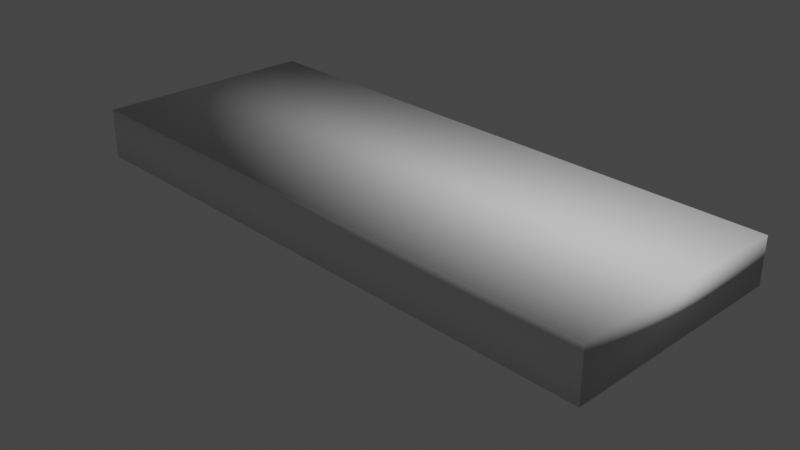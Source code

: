 # Source: V2_Nougat_Blender_3D_Design_Elyes-KHECHINE.blend  (saved by Blender 3.1.7; exported with 4.5.12 LTS)
import bpy
from mathutils import Matrix  # noqa: F401  (used for matrix-valued properties, if any)

bpy.ops.wm.read_factory_settings(use_empty=True)
scene = bpy.context.scene
scene.name = 'Scene'

# ---- collections
col_collection = bpy.data.collections.new('Collection'); scene.collection.children.link(col_collection)

# ---- world
world_world = bpy.data.worlds.new('World'); scene.world = world_world
world_world.use_nodes = True; world_world.node_tree.nodes.clear()
_N = world_world.node_tree.nodes; _L = world_world.node_tree.links
n0 = _N.new('ShaderNodeOutputWorld'); n0.name = 'World Output'; n0.location = (300, 300)
n1 = _N.new('ShaderNodeBackground'); n1.name = 'Background'; n1.location = (10, 300)
n1.inputs[0].default_value = (0.05088, 0.05088, 0.05088, 1.0)
_L.new(n1.outputs[0], n0.inputs[0])
n0.is_active_output = True
world_world.color = (0.05088, 0.05088, 0.05088)
world_world.use_sun_shadow = False
world_world.sun_shadow_jitter_overblur = 0.0

# ---- cameras
cam_camera = bpy.data.cameras.new('Camera')
cam_camera.clip_end = 100.0
cam_camera.ortho_scale = 7.314

# ---- lights
light_light = bpy.data.lights.new('Light', 'POINT')
light_light.transmission_factor = 0.0
light_light.energy = 1000.0
light_light.shadow_soft_size = 0.1
light_light.shadow_maximum_resolution = 0.006
light_light.use_absolute_resolution = True

# ---- meshes
me_plane_001 = bpy.data.meshes.new('Plane.001')
me_plane_001.from_pydata([(-1.0, -0.9996, 0.01304), (1.0, -0.9996, 0.01304), (-1.0, 0.9976, 0.03622), (1.0, 0.9976, 0.03622), (-1.0, 1.0, 0.2294), (-1.0, -1.0, 0.2294), (1.0, -1.0, 0.2294), (1.0, 1.0, 0.2294), (0.8358, -0.04375, -0.01304), (-0.8317, -0.04375, -0.01304), (-0.8746, -0.2675, -0.03622), (0.867, -0.2675, -0.03622)], [], [(0, 2, 3, 1), (5, 6, 7, 4), (3, 2, 4, 7), (0, 1, 6, 5), (1, 3, 7, 6), (2, 0, 5, 4), (2, 3, 11, 10), (1, 0, 9, 8)])
me_plane_001.polygons.foreach_set('use_smooth', [True] * 8)
_uv = me_plane_001.uv_layers.new(name='UVMap')
_uv.uv.foreach_set('vector', [0.0, 0.0, 0.0, 1.0, 1.0, 1.0, 1.0, 0.0, 0.0, 0.0, 1.0, 0.0, 1.0, 1.0, 0.0, 1.0, 1.0, 1.0, 0.0, 1.0, 0.0, 1.0, 1.0, 1.0, 0.0, 0.0, 1.0, 0.0, 1.0, 0.0, 0.0, 0.0, 1.0, 0.0, 1.0, 1.0, 1.0, 1.0, 1.0, 0.0, 0.0, 1.0, 0.0, 0.0, 0.0, 0.0, 0.0, 1.0, 0.0, 1.0, 1.0, 1.0, 1.0, 1.0, 0.0, 1.0, 1.0, 0.0, 0.0, 0.0, 0.0, 0.0, 1.0, 0.0])
me_plane_001.use_remesh_fix_poles = True
me_plane_001.use_remesh_preserve_attributes = False
me_plane_001.update()

# ---- objects
ob_light = bpy.data.objects.new('Light', light_light)
ob_camera = bpy.data.objects.new('Camera', cam_camera)
ob_plane = bpy.data.objects.new('Plane', me_plane_001)

# ---- transforms, parenting, visibility, modifiers, constraints
ob_light.location = (4.076, 1.005, 5.904)
ob_light.rotation_euler = (0.6503, 0.05522, 1.866)
ob_light.lock_rotations_4d = False
ob_light.empty_display_type = 'ARROWS'
ob_light.color = (0.0, 0.0, 0.0, 0.0)
ob_light.lineart.crease_threshold = 0.0
ob_camera.location = (7.359, -6.926, 4.958)
ob_camera.rotation_euler = (1.109, 0.0, 0.8149)
ob_camera.lock_rotations_4d = False
ob_camera.empty_display_type = 'ARROWS'
ob_camera.color = (0.0, 0.0, 0.0, 0.0)
ob_camera.display_type = 'WIRE'
ob_camera.lineart.crease_threshold = 0.0
ob_plane.location = (0.0, 0.0, 0.0)
ob_plane.scale = (3.309, 1.267, 2.594)

# ---- collection membership
col_collection.objects.link(ob_light)
col_collection.objects.link(ob_camera)
col_collection.objects.link(ob_plane)

# ---- scene / render settings (as saved in the file)
scene.camera = ob_camera
scene.frame_start = 1; scene.frame_end = 250; scene.frame_set(1)
scene.render.engine = 'BLENDER_EEVEE_NEXT'
scene.cycles.sampling_pattern = 'TABULATED_SOBOL'
scene.cycles.use_light_tree = False
scene.view_settings.view_transform = 'Filmic'
bpy.context.view_layer.update()
